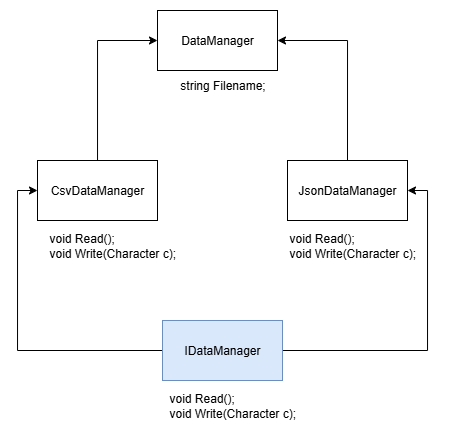

The diagram above was exported from draw.io. Its source (the exported page's mxGraphModel, read from the mxfile embedded in the PNG):
<mxGraphModel dx="679" dy="428" grid="1" gridSize="10" guides="1" tooltips="1" connect="1" arrows="1" fold="1" page="1" pageScale="1" pageWidth="850" pageHeight="1100" math="0" shadow="0">
  <root>
    <mxCell id="0" />
    <mxCell id="1" parent="0" />
    <mxCell id="M6TDIPXYEYc1TF5uxMO5-1" value="DataManager" style="rounded=0;whiteSpace=wrap;html=1;" vertex="1" parent="1">
      <mxGeometry x="360" y="110" width="120" height="60" as="geometry" />
    </mxCell>
    <mxCell id="M6TDIPXYEYc1TF5uxMO5-3" style="edgeStyle=orthogonalEdgeStyle;rounded=0;orthogonalLoop=1;jettySize=auto;html=1;entryX=0;entryY=0.5;entryDx=0;entryDy=0;" edge="1" parent="1" source="M6TDIPXYEYc1TF5uxMO5-2" target="M6TDIPXYEYc1TF5uxMO5-1">
      <mxGeometry relative="1" as="geometry" />
    </mxCell>
    <mxCell id="M6TDIPXYEYc1TF5uxMO5-2" value="CsvDataManager" style="rounded=0;whiteSpace=wrap;html=1;" vertex="1" parent="1">
      <mxGeometry x="240" y="260" width="120" height="60" as="geometry" />
    </mxCell>
    <mxCell id="M6TDIPXYEYc1TF5uxMO5-6" style="edgeStyle=orthogonalEdgeStyle;rounded=0;orthogonalLoop=1;jettySize=auto;html=1;entryX=1;entryY=0.5;entryDx=0;entryDy=0;exitX=0.5;exitY=0;exitDx=0;exitDy=0;" edge="1" parent="1" source="M6TDIPXYEYc1TF5uxMO5-5" target="M6TDIPXYEYc1TF5uxMO5-1">
      <mxGeometry relative="1" as="geometry" />
    </mxCell>
    <mxCell id="M6TDIPXYEYc1TF5uxMO5-5" value="JsonDataManager" style="rounded=0;whiteSpace=wrap;html=1;" vertex="1" parent="1">
      <mxGeometry x="490" y="260" width="120" height="60" as="geometry" />
    </mxCell>
    <mxCell id="M6TDIPXYEYc1TF5uxMO5-8" value="void Read();&lt;div&gt;void Write(Character c);&lt;/div&gt;" style="text;html=1;align=left;verticalAlign=middle;whiteSpace=wrap;rounded=0;" vertex="1" parent="1">
      <mxGeometry x="250" y="330" width="160" height="30" as="geometry" />
    </mxCell>
    <mxCell id="M6TDIPXYEYc1TF5uxMO5-9" value="void Read();&lt;div&gt;void Write(Character c);&lt;/div&gt;" style="text;html=1;align=left;verticalAlign=middle;whiteSpace=wrap;rounded=0;" vertex="1" parent="1">
      <mxGeometry x="490" y="330" width="160" height="30" as="geometry" />
    </mxCell>
    <mxCell id="M6TDIPXYEYc1TF5uxMO5-11" style="edgeStyle=orthogonalEdgeStyle;rounded=0;orthogonalLoop=1;jettySize=auto;html=1;entryX=1;entryY=0.5;entryDx=0;entryDy=0;" edge="1" parent="1" source="M6TDIPXYEYc1TF5uxMO5-10" target="M6TDIPXYEYc1TF5uxMO5-5">
      <mxGeometry relative="1" as="geometry" />
    </mxCell>
    <mxCell id="M6TDIPXYEYc1TF5uxMO5-12" style="edgeStyle=orthogonalEdgeStyle;rounded=0;orthogonalLoop=1;jettySize=auto;html=1;entryX=0;entryY=0.5;entryDx=0;entryDy=0;" edge="1" parent="1" source="M6TDIPXYEYc1TF5uxMO5-10" target="M6TDIPXYEYc1TF5uxMO5-2">
      <mxGeometry relative="1" as="geometry" />
    </mxCell>
    <mxCell id="M6TDIPXYEYc1TF5uxMO5-10" value="IDataManager" style="rounded=0;whiteSpace=wrap;html=1;fillColor=#dae8fc;strokeColor=#6c8ebf;" vertex="1" parent="1">
      <mxGeometry x="365" y="420" width="120" height="60" as="geometry" />
    </mxCell>
    <mxCell id="M6TDIPXYEYc1TF5uxMO5-13" value="void Read();&lt;div&gt;void Write(Character c);&lt;/div&gt;" style="text;html=1;align=left;verticalAlign=middle;whiteSpace=wrap;rounded=0;" vertex="1" parent="1">
      <mxGeometry x="370" y="490" width="160" height="30" as="geometry" />
    </mxCell>
    <mxCell id="M6TDIPXYEYc1TF5uxMO5-14" value="string Filename;" style="text;html=1;align=center;verticalAlign=middle;whiteSpace=wrap;rounded=0;" vertex="1" parent="1">
      <mxGeometry x="353" y="170" width="145" height="30" as="geometry" />
    </mxCell>
  </root>
</mxGraphModel>